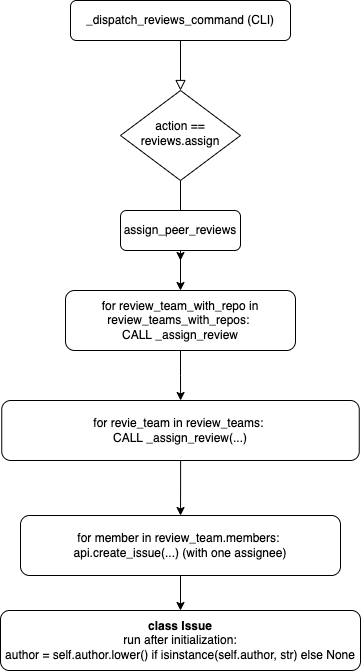

The diagram above was exported from draw.io. Its source (the exported page's mxGraphModel, read from the mxfile embedded in the PNG):
<mxGraphModel dx="1018" dy="601" grid="1" gridSize="10" guides="1" tooltips="1" connect="1" arrows="1" fold="1" page="1" pageScale="1" pageWidth="827" pageHeight="1169" math="0" shadow="0">
  <root>
    <mxCell id="WIyWlLk6GJQsqaUBKTNV-0" />
    <mxCell id="WIyWlLk6GJQsqaUBKTNV-1" parent="WIyWlLk6GJQsqaUBKTNV-0" />
    <mxCell id="WIyWlLk6GJQsqaUBKTNV-2" value="" style="rounded=0;html=1;jettySize=auto;orthogonalLoop=1;fontSize=11;endArrow=block;endFill=0;endSize=8;strokeWidth=1;shadow=0;labelBackgroundColor=none;edgeStyle=orthogonalEdgeStyle;" parent="WIyWlLk6GJQsqaUBKTNV-1" source="WIyWlLk6GJQsqaUBKTNV-3" target="WIyWlLk6GJQsqaUBKTNV-6" edge="1">
      <mxGeometry relative="1" as="geometry" />
    </mxCell>
    <mxCell id="WIyWlLk6GJQsqaUBKTNV-3" value="_dispatch_reviews_command (CLI)" style="rounded=1;whiteSpace=wrap;html=1;fontSize=12;glass=0;strokeWidth=1;shadow=0;" parent="WIyWlLk6GJQsqaUBKTNV-1" vertex="1">
      <mxGeometry x="110" y="70" width="220" height="40" as="geometry" />
    </mxCell>
    <mxCell id="-B1KdlLBsy6k9tNqsLmI-4" value="" style="edgeStyle=orthogonalEdgeStyle;rounded=0;orthogonalLoop=1;jettySize=auto;html=1;" parent="WIyWlLk6GJQsqaUBKTNV-1" source="WIyWlLk6GJQsqaUBKTNV-6" edge="1">
      <mxGeometry relative="1" as="geometry">
        <mxPoint x="220" y="330" as="targetPoint" />
      </mxGeometry>
    </mxCell>
    <mxCell id="WIyWlLk6GJQsqaUBKTNV-6" value="action == reviews.assign" style="rhombus;whiteSpace=wrap;html=1;shadow=0;fontFamily=Helvetica;fontSize=12;align=center;strokeWidth=1;spacing=6;spacingTop=-4;" parent="WIyWlLk6GJQsqaUBKTNV-1" vertex="1">
      <mxGeometry x="160" y="160" width="120" height="90" as="geometry" />
    </mxCell>
    <mxCell id="-B1KdlLBsy6k9tNqsLmI-6" value="" style="edgeStyle=orthogonalEdgeStyle;rounded=0;orthogonalLoop=1;jettySize=auto;html=1;" parent="WIyWlLk6GJQsqaUBKTNV-1" source="-B1KdlLBsy6k9tNqsLmI-1" target="-B1KdlLBsy6k9tNqsLmI-5" edge="1">
      <mxGeometry relative="1" as="geometry" />
    </mxCell>
    <mxCell id="-B1KdlLBsy6k9tNqsLmI-1" value="assign_peer_reviews" style="rounded=1;whiteSpace=wrap;html=1;fontSize=12;glass=0;strokeWidth=1;shadow=0;" parent="WIyWlLk6GJQsqaUBKTNV-1" vertex="1">
      <mxGeometry x="160" y="280" width="120" height="40" as="geometry" />
    </mxCell>
    <mxCell id="-B1KdlLBsy6k9tNqsLmI-8" value="" style="edgeStyle=orthogonalEdgeStyle;rounded=0;orthogonalLoop=1;jettySize=auto;html=1;" parent="WIyWlLk6GJQsqaUBKTNV-1" source="-B1KdlLBsy6k9tNqsLmI-5" target="-B1KdlLBsy6k9tNqsLmI-7" edge="1">
      <mxGeometry relative="1" as="geometry" />
    </mxCell>
    <mxCell id="-B1KdlLBsy6k9tNqsLmI-5" value="for review_team_with_repo in review_teams_with_repos: &lt;br&gt;CALL _assign_review" style="whiteSpace=wrap;html=1;rounded=1;glass=0;strokeWidth=1;shadow=0;" parent="WIyWlLk6GJQsqaUBKTNV-1" vertex="1">
      <mxGeometry x="105" y="360" width="230" height="60" as="geometry" />
    </mxCell>
    <mxCell id="-B1KdlLBsy6k9tNqsLmI-10" value="" style="edgeStyle=orthogonalEdgeStyle;rounded=0;orthogonalLoop=1;jettySize=auto;html=1;" parent="WIyWlLk6GJQsqaUBKTNV-1" source="-B1KdlLBsy6k9tNqsLmI-7" target="-B1KdlLBsy6k9tNqsLmI-9" edge="1">
      <mxGeometry relative="1" as="geometry" />
    </mxCell>
    <mxCell id="-B1KdlLBsy6k9tNqsLmI-7" value="for revie_team in review_teams: &lt;br&gt;CALL _assign_review(...)" style="whiteSpace=wrap;html=1;rounded=1;glass=0;strokeWidth=1;shadow=0;" parent="WIyWlLk6GJQsqaUBKTNV-1" vertex="1">
      <mxGeometry x="41.25" y="470" width="357.5" height="60" as="geometry" />
    </mxCell>
    <mxCell id="wNplyFLhZrKUr8cJT_Nh-1" value="" style="edgeStyle=orthogonalEdgeStyle;rounded=0;orthogonalLoop=1;jettySize=auto;html=1;" edge="1" parent="WIyWlLk6GJQsqaUBKTNV-1" source="-B1KdlLBsy6k9tNqsLmI-9" target="wNplyFLhZrKUr8cJT_Nh-0">
      <mxGeometry relative="1" as="geometry" />
    </mxCell>
    <mxCell id="-B1KdlLBsy6k9tNqsLmI-9" value="for member in review_team.members: &lt;br&gt;api.create_issue(...) (with one assignee)" style="whiteSpace=wrap;html=1;rounded=1;glass=0;strokeWidth=1;shadow=0;" parent="WIyWlLk6GJQsqaUBKTNV-1" vertex="1">
      <mxGeometry x="60" y="585" width="320" height="60" as="geometry" />
    </mxCell>
    <mxCell id="wNplyFLhZrKUr8cJT_Nh-0" value="&lt;b&gt;class Issue&lt;/b&gt;&lt;br&gt;run after initialization:&lt;br&gt;author =&amp;nbsp;self.author.lower() if isinstance(self.author, str) else None" style="whiteSpace=wrap;html=1;rounded=1;glass=0;strokeWidth=1;shadow=0;" vertex="1" parent="WIyWlLk6GJQsqaUBKTNV-1">
      <mxGeometry x="40" y="680" width="360" height="60" as="geometry" />
    </mxCell>
  </root>
</mxGraphModel>